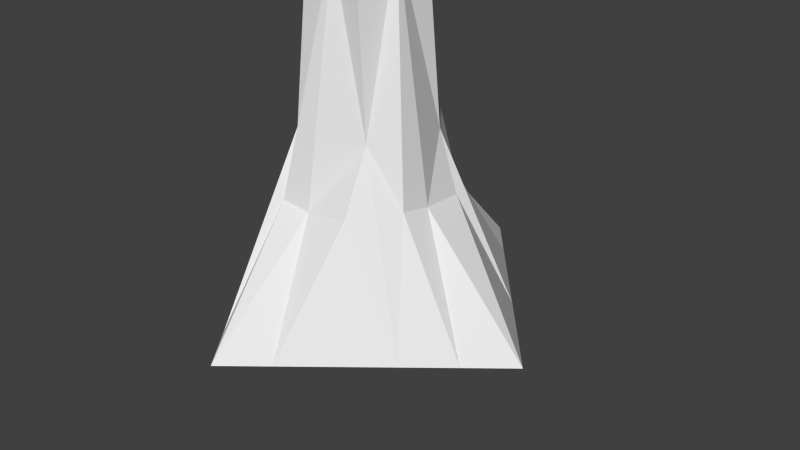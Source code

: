 # Source: Stalaktyt_dlugi_random2_textured.blend  (saved by Blender 2.76.0; exported with 4.5.12 LTS)
import bpy
from mathutils import Matrix  # noqa: F401  (used for matrix-valued properties, if any)

bpy.ops.wm.read_factory_settings(use_empty=True)
scene = bpy.context.scene
scene.name = 'Scene'

# ---- collections
col_collection_1 = bpy.data.collections.new('Collection 1'); scene.collection.children.link(col_collection_1)

# ---- world
world_world = bpy.data.worlds.new('World'); scene.world = world_world
world_world.color = (0.05088, 0.05088, 0.05088)
world_world.use_sun_shadow = False
world_world.sun_shadow_jitter_overblur = 0.0
world_world.cycles.sampling_method = 'MANUAL'
world_world.cycles.sample_map_resolution = 256

# ---- cameras
cam_camera = bpy.data.cameras.new('Camera')
cam_camera.clip_end = 100.0
cam_camera.lens = 35.0
cam_camera.sensor_width = 32.0
cam_camera.sensor_height = 18.0
cam_camera.ortho_scale = 7.314
cam_camera.dof.focus_distance = 0.0
cam_camera.dof.aperture_fstop = 128.0

# ---- meshes
me_cube_002 = bpy.data.meshes.new('Cube.002')
me_cube_002.from_pydata([(-1.5, -1.0, -0.5), (-0.6207, -0.6143, 1.735), (-1.5, 1.0, -0.5), (-0.6326, 0.7425, 1.727), (1.5, -1.0, -0.5), (0.5203, -0.5192, 1.781), (1.5, 1.0, -0.5), (0.6764, 0.4999, 1.764), (-0.3827, -0.06736, 3.935), (-2.5, 0.0, -0.5), (0.08494, 0.5126, 3.784), (0.0, 2.5, -0.5), (0.5333, -0.01839, 3.976), (2.5, 0.0, -0.5), (0.01439, -0.4806, 3.873), (0.0, -2.5, -0.5), (-2.0, -0.5, -0.5), (-0.5, 2.0, -0.5), (2.0, 0.5, -0.5), (0.5, -2.0, -0.5), (-2.0, 0.5, -0.5), (0.5, 2.0, -0.5), (2.0, -0.5, -0.5), (-0.5, -2.0, -0.5), (-0.02582, -0.9717, 0.9113), (1.002, -0.02474, 1.012), (-0.03823, 1.151, 1.02), (-1.011, 0.004343, 1.018), (-0.9977, 0.4979, 1.003), (-1.019, -0.4816, 0.9985), (0.5251, 0.9406, 1.035), (-0.5107, 1.08, 1.103), (0.9927, -0.4012, 1.067), (0.9395, 0.5285, 0.9792), (-0.4271, -1.031, 0.968), (0.5687, -0.9244, 0.9842), (0.3884, -0.4955, 4.104), (0.5459, 0.3998, 4.241), (-0.4228, -0.4557, 4.075), (-0.4767, 0.4489, 4.179), (0.2332, -0.0008422, 5.999), (-0.001918, 0.2428, 5.999), (-0.2391, 0.004755, 6.002), (0.004493, -0.2403, 6.001), (-0.2137, -0.2227, 6.004), (-0.2138, 0.2213, 5.995), (0.2225, 0.2177, 6.006), (0.2196, -0.2194, 6.0), (0.1157, 0.001664, 6.095), (0.1095, -0.1108, 6.101), (0.1071, 0.1183, 6.101), (-0.0006529, 0.1174, 6.101), (0.0001364, -0.1173, 6.1), (-0.1105, -0.1083, 6.1), (-0.1157, -0.003497, 6.102), (-0.11, 0.1141, 6.106)], [], [(29, 27, 9, 16), (12, 5, 32, 25), (3, 31, 17, 2), (27, 28, 20, 9), (8, 3, 28, 27), (10, 7, 30, 26), (26, 30, 21, 11), (1, 8, 27, 29), (25, 32, 22, 13), (16, 9, 20, 2, 17, 11, 21, 6, 18, 13, 22, 4, 19, 15, 23, 0), (7, 33, 18, 6), (32, 5, 4, 22), (28, 3, 2, 20), (30, 7, 6, 21), (1, 29, 16, 0), (33, 25, 13, 18), (3, 10, 26, 31), (7, 12, 25, 33), (14, 1, 34, 24), (5, 14, 24, 35), (31, 26, 11, 17), (15, 24, 34, 23), (19, 35, 24, 15), (19, 4, 5, 35), (23, 34, 1, 0), (5, 12, 36), (12, 7, 37), (7, 10, 37), (14, 5, 36), (1, 14, 38), (8, 1, 38), (48, 40, 46, 50), (3, 8, 39), (10, 3, 39), (55, 54, 53, 52, 49, 48, 50, 51), (50, 46, 41, 51), (55, 51, 41, 45), (55, 45, 42, 54), (53, 54, 42, 44), (52, 53, 44, 43), (49, 47, 40, 48), (52, 43, 47, 49), (10, 41, 46, 37), (10, 39, 45, 41), (37, 46, 40, 12), (36, 12, 40, 47), (14, 36, 47, 43), (14, 43, 44, 38), (8, 38, 44, 42), (8, 42, 45, 39)])
_uv = me_cube_002.uv_layers.new(name='UVMap')
_uv.uv.foreach_set('vector', [0.3962, 0.4705, 0.4431, 0.4813, 0.3906, 0.643, 0.3473, 0.6222, 0.2562, 0.4517, 0.1765, 0.2505, 0.1835, 0.1748, 0.2195, 0.165, 0.535, 0.4298, 0.5522, 0.4938, 0.5987, 0.6641, 0.4946, 0.6536, 0.4431, 0.4813, 0.4898, 0.4953, 0.4426, 0.6483, 0.3906, 0.643, 0.5168, 0.2031, 0.535, 0.4298, 0.4898, 0.4953, 0.4431, 0.4813, 0.7471, 0.2261, 0.7686, 0.4259, 0.7364, 0.4971, 0.6794, 0.4908, 0.6794, 0.4908, 0.7364, 0.4971, 0.6957, 0.6543, 0.642, 0.6516, 0.406, 0.3935, 0.5168, 0.2031, 0.4431, 0.4813, 0.3962, 0.4705, 0.2195, 0.165, 0.1835, 0.1748, 0.1638, 0.01323, 0.2183, 0.0, 0.6688, 1.0, 0.5987, 1.0, 0.5987, 0.9319, 0.5987, 0.8638, 0.5987, 0.7277, 0.5987, 0.6596, 0.6688, 0.6596, 0.809, 0.6596, 0.8791, 0.6596, 0.9492, 0.6596, 0.9492, 0.7277, 0.9492, 0.7958, 0.9492, 0.9319, 0.9492, 1.0, 0.8791, 1.0, 0.7389, 1.0, 0.2773, 0.2345, 0.2722, 0.1562, 0.2612, 0.001398, 0.304, 0.002796, 0.1835, 0.1748, 0.1765, 0.2505, 0.1092, 0.02645, 0.1638, 0.01323, 0.4898, 0.4953, 0.535, 0.4298, 0.4946, 0.6536, 0.4426, 0.6483, 0.7364, 0.4971, 0.7686, 0.4259, 0.803, 0.6596, 0.6957, 0.6543, 0.406, 0.3935, 0.3962, 0.4705, 0.3473, 0.6222, 0.304, 0.6014, 0.2722, 0.1562, 0.2195, 0.165, 0.2183, 0.0, 0.2612, 0.001398, 0.6386, 0.4082, 0.7471, 0.2261, 0.6794, 0.4908, 0.6358, 0.4734, 0.2773, 0.2345, 0.2562, 0.4517, 0.2195, 0.165, 0.2722, 0.1562, 0.9368, 0.2062, 0.9578, 0.4199, 0.9234, 0.4933, 0.8834, 0.4905, 0.8479, 0.3934, 0.9368, 0.2062, 0.8834, 0.4905, 0.8271, 0.472, 0.6358, 0.4734, 0.6794, 0.4908, 0.642, 0.6516, 0.5987, 0.6357, 0.8504, 0.6407, 0.8834, 0.4905, 0.9234, 0.4933, 0.9003, 0.644, 0.803, 0.6254, 0.8271, 0.472, 0.8834, 0.4905, 0.8504, 0.6407, 0.0, 0.0529, 0.1092, 0.02645, 0.1765, 0.2505, 0.1264, 0.1793, 0.9003, 0.644, 0.9234, 0.4933, 0.9578, 0.4199, 1.0, 0.6504, 0.1765, 0.2505, 0.2562, 0.4517, 0.2098, 0.4715, 0.2562, 0.4517, 0.2773, 0.2345, 0.3008, 0.4716, 0.7686, 0.4259, 0.7471, 0.2261, 0.8011, 0.1904, 0.9368, 0.2062, 0.8479, 0.3934, 0.9048, 0.1778, 0.9578, 0.4199, 0.9368, 0.2062, 0.9832, 0.1951, 0.5168, 0.2031, 0.406, 0.3935, 0.483, 0.1808, 0.031, 0.6737, 0.04284, 0.6741, 0.04044, 0.695, 0.02943, 0.6849, 0.535, 0.4298, 0.5168, 0.2031, 0.5714, 0.1957, 0.7471, 0.2261, 0.6386, 0.4082, 0.7003, 0.1779, 0.00797, 0.6832, 0.008136, 0.6718, 0.009302, 0.6618, 0.0203, 0.6616, 0.03107, 0.6629, 0.031, 0.6737, 0.02943, 0.6849, 0.01878, 0.6841, 0.7946, 0.004544, 0.803, 0.01691, 0.7809, 0.01376, 0.7841, 0.002542, 0.7736, 0.0, 0.7841, 0.002542, 0.7809, 0.01376, 0.7605, 0.009914, 0.5923, 0.005233, 0.5987, 0.01982, 0.5781, 0.01391, 0.5809, 0.002621, 0.5709, 0.0, 0.5809, 0.002621, 0.5781, 0.01391, 0.5566, 0.00743, 0.0203, 0.6616, 0.009302, 0.6618, 0.0, 0.6501, 0.02169, 0.6497, 0.03107, 0.6629, 0.04284, 0.653, 0.04284, 0.6741, 0.031, 0.6737, 0.0203, 0.6616, 0.02169, 0.6497, 0.04284, 0.653, 0.03107, 0.6629, 0.7471, 0.2261, 0.7809, 0.01376, 0.803, 0.01691, 0.8011, 0.1904, 0.7471, 0.2261, 0.7003, 0.1779, 0.7605, 0.009914, 0.7809, 0.01376, 0.3008, 0.4716, 0.304, 0.6451, 0.2827, 0.6469, 0.2562, 0.4517, 0.2098, 0.4715, 0.2562, 0.4517, 0.2827, 0.6469, 0.2613, 0.6497, 0.9368, 0.2062, 0.9048, 0.1778, 0.9578, 0.0, 0.9787, 0.004159, 0.9368, 0.2062, 0.9787, 0.004159, 1.0, 0.007741, 0.9832, 0.1951, 0.5168, 0.2031, 0.483, 0.1808, 0.5566, 0.00743, 0.5781, 0.01391, 0.5168, 0.2031, 0.5781, 0.01391, 0.5987, 0.01982, 0.5714, 0.1957])
me_cube_002.use_remesh_preserve_volume = False
me_cube_002.use_remesh_preserve_attributes = False
me_cube_002.use_mirror_vertex_groups = False
me_cube_002.update()

# ---- objects
ob_rockbase = bpy.data.objects.new('RockBase', me_cube_002)
ob_camera = bpy.data.objects.new('Camera', cam_camera)

# ---- transforms, parenting, visibility, modifiers, constraints
ob_rockbase.location = (0.0, 0.0, 0.0)
ob_rockbase.lineart.crease_threshold = 0.0
ob_camera.location = (7.481, -6.508, 5.344)
ob_camera.rotation_euler = (1.109, 0.01082, 0.8149)
ob_camera.lock_rotations_4d = False
ob_camera.empty_display_type = 'ARROWS'
ob_camera.color = (0.0, 0.0, 0.0, 0.0)
ob_camera.display_type = 'WIRE'
ob_camera.lineart.crease_threshold = 0.0

# ---- collection membership
col_collection_1.objects.link(ob_rockbase)
col_collection_1.objects.link(ob_camera)

# ---- scene / render settings (as saved in the file)
scene.camera = ob_camera
scene.frame_start = 1; scene.frame_end = 250; scene.frame_set(1)
scene.render.engine = 'BLENDER_EEVEE_NEXT'
scene.render.resolution_percentage = 50
scene.render.dither_intensity = 0.0
scene.cycles.use_denoising = False
scene.cycles.samples = 10
scene.cycles.sampling_pattern = 'TABULATED_SOBOL'
scene.cycles.light_sampling_threshold = 0.0
scene.cycles.use_adaptive_sampling = False
scene.cycles.use_light_tree = False
scene.cycles.blur_glossy = 0.0
scene.cycles.pixel_filter_type = 'GAUSSIAN'
scene.cycles.sample_clamp_indirect = 0.0
scene.view_settings.view_transform = 'Standard'
bpy.context.view_layer.update()

# ---- added for rendering (the .blend has no usable light): sun
light_auto_sun = bpy.data.lights.new('AutoSun', 'SUN')
light_auto_sun.energy = 3.0
light_auto_sun.angle = 0.0523599
ob_auto_sun = bpy.data.objects.new('AutoSun', light_auto_sun)
scene.collection.objects.link(ob_auto_sun)
ob_auto_sun.rotation_euler = (0.872665, 0.174533, 0.523599)
bpy.context.view_layer.update()

